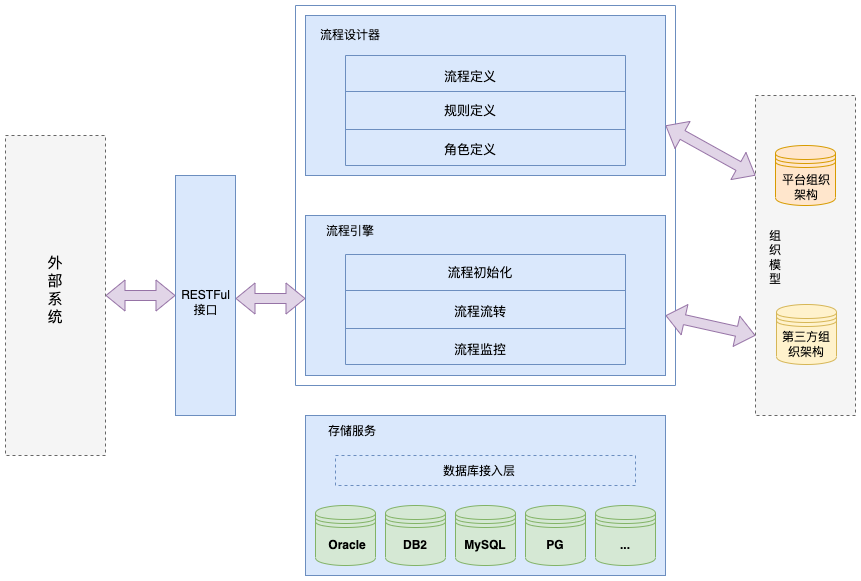

The diagram above was exported from draw.io. Its source (the exported page's mxGraphModel, read from the mxfile embedded in the PNG):
<mxGraphModel dx="1426" dy="803" grid="1" gridSize="10" guides="1" tooltips="1" connect="1" arrows="1" fold="1" page="1" pageScale="1" pageWidth="1169" pageHeight="827" math="0" shadow="0">
  <root>
    <mxCell id="0" />
    <mxCell id="1" parent="0" />
    <mxCell id="ZeDvhRwwm31zyUu7aKJG-3" value="" style="rounded=0;whiteSpace=wrap;html=1;fillColor=#dae8fc;strokeColor=#6c8ebf;" vertex="1" parent="1">
      <mxGeometry x="480" y="120" width="360" height="160" as="geometry" />
    </mxCell>
    <mxCell id="ZeDvhRwwm31zyUu7aKJG-4" value="" style="rounded=0;whiteSpace=wrap;html=1;fillColor=#dae8fc;strokeColor=#6c8ebf;" vertex="1" parent="1">
      <mxGeometry x="480" y="320" width="360" height="160" as="geometry" />
    </mxCell>
    <mxCell id="ZeDvhRwwm31zyUu7aKJG-5" value="" style="rounded=0;whiteSpace=wrap;html=1;fillColor=#dae8fc;strokeColor=#6c8ebf;" vertex="1" parent="1">
      <mxGeometry x="480" y="520" width="360" height="160" as="geometry" />
    </mxCell>
    <mxCell id="ZeDvhRwwm31zyUu7aKJG-6" value="" style="swimlane;startSize=0;fillColor=#dae8fc;strokeColor=#6c8ebf;" vertex="1" parent="1">
      <mxGeometry x="470" y="110" width="380" height="380" as="geometry" />
    </mxCell>
    <mxCell id="ZeDvhRwwm31zyUu7aKJG-7" value="" style="rounded=0;whiteSpace=wrap;html=1;fillColor=#dae8fc;strokeColor=#6c8ebf;" vertex="1" parent="1">
      <mxGeometry x="350" y="280" width="60" height="240" as="geometry" />
    </mxCell>
    <mxCell id="ZeDvhRwwm31zyUu7aKJG-8" value="" style="rounded=0;whiteSpace=wrap;html=1;dashed=1;fillColor=#f5f5f5;fontColor=#333333;strokeColor=#666666;" vertex="1" parent="1">
      <mxGeometry x="180" y="240" width="100" height="320" as="geometry" />
    </mxCell>
    <mxCell id="ZeDvhRwwm31zyUu7aKJG-9" value="" style="rounded=0;whiteSpace=wrap;html=1;dashed=1;fillColor=#f5f5f5;fontColor=#333333;strokeColor=#666666;" vertex="1" parent="1">
      <mxGeometry x="930" y="200" width="100" height="320" as="geometry" />
    </mxCell>
    <mxCell id="ZeDvhRwwm31zyUu7aKJG-53" value="" style="shape=table;html=1;whiteSpace=wrap;startSize=0;container=1;collapsible=0;childLayout=tableLayout;fillColor=#dae8fc;strokeColor=#6c8ebf;" vertex="1" parent="1">
      <mxGeometry x="520" y="160" width="280" height="110" as="geometry" />
    </mxCell>
    <mxCell id="ZeDvhRwwm31zyUu7aKJG-69" style="shape=tableRow;horizontal=0;startSize=0;swimlaneHead=0;swimlaneBody=0;top=0;left=0;bottom=0;right=0;collapsible=0;dropTarget=0;fillColor=none;points=[[0,0.5],[1,0.5]];portConstraint=eastwest;" vertex="1" parent="ZeDvhRwwm31zyUu7aKJG-53">
      <mxGeometry width="280" height="36" as="geometry" />
    </mxCell>
    <mxCell id="ZeDvhRwwm31zyUu7aKJG-70" style="shape=partialRectangle;html=1;whiteSpace=wrap;connectable=0;fillColor=none;top=0;left=0;bottom=0;right=0;overflow=hidden;" vertex="1" parent="ZeDvhRwwm31zyUu7aKJG-69">
      <mxGeometry width="280" height="36" as="geometry">
        <mxRectangle width="280" height="36" as="alternateBounds" />
      </mxGeometry>
    </mxCell>
    <mxCell id="ZeDvhRwwm31zyUu7aKJG-54" value="" style="shape=tableRow;horizontal=0;startSize=0;swimlaneHead=0;swimlaneBody=0;top=0;left=0;bottom=0;right=0;collapsible=0;dropTarget=0;fillColor=none;points=[[0,0.5],[1,0.5]];portConstraint=eastwest;" vertex="1" parent="ZeDvhRwwm31zyUu7aKJG-53">
      <mxGeometry y="36" width="280" height="38" as="geometry" />
    </mxCell>
    <mxCell id="ZeDvhRwwm31zyUu7aKJG-66" style="shape=partialRectangle;html=1;whiteSpace=wrap;connectable=0;fillColor=none;top=0;left=0;bottom=0;right=0;overflow=hidden;" vertex="1" parent="ZeDvhRwwm31zyUu7aKJG-54">
      <mxGeometry width="280" height="38" as="geometry">
        <mxRectangle width="280" height="38" as="alternateBounds" />
      </mxGeometry>
    </mxCell>
    <mxCell id="ZeDvhRwwm31zyUu7aKJG-58" value="" style="shape=tableRow;horizontal=0;startSize=0;swimlaneHead=0;swimlaneBody=0;top=0;left=0;bottom=0;right=0;collapsible=0;dropTarget=0;fillColor=none;points=[[0,0.5],[1,0.5]];portConstraint=eastwest;" vertex="1" parent="ZeDvhRwwm31zyUu7aKJG-53">
      <mxGeometry y="74" width="280" height="36" as="geometry" />
    </mxCell>
    <mxCell id="ZeDvhRwwm31zyUu7aKJG-67" style="shape=partialRectangle;html=1;whiteSpace=wrap;connectable=0;fillColor=none;top=0;left=0;bottom=0;right=0;overflow=hidden;" vertex="1" parent="ZeDvhRwwm31zyUu7aKJG-58">
      <mxGeometry width="280" height="36" as="geometry">
        <mxRectangle width="280" height="36" as="alternateBounds" />
      </mxGeometry>
    </mxCell>
    <mxCell id="ZeDvhRwwm31zyUu7aKJG-80" value="" style="shape=table;html=1;whiteSpace=wrap;startSize=0;container=1;collapsible=0;childLayout=tableLayout;fillColor=#dae8fc;strokeColor=#6c8ebf;" vertex="1" parent="1">
      <mxGeometry x="520" y="359" width="280" height="110" as="geometry" />
    </mxCell>
    <mxCell id="ZeDvhRwwm31zyUu7aKJG-81" style="shape=tableRow;horizontal=0;startSize=0;swimlaneHead=0;swimlaneBody=0;top=0;left=0;bottom=0;right=0;collapsible=0;dropTarget=0;fillColor=none;points=[[0,0.5],[1,0.5]];portConstraint=eastwest;" vertex="1" parent="ZeDvhRwwm31zyUu7aKJG-80">
      <mxGeometry width="280" height="36" as="geometry" />
    </mxCell>
    <mxCell id="ZeDvhRwwm31zyUu7aKJG-82" style="shape=partialRectangle;html=1;whiteSpace=wrap;connectable=0;fillColor=none;top=0;left=0;bottom=0;right=0;overflow=hidden;" vertex="1" parent="ZeDvhRwwm31zyUu7aKJG-81">
      <mxGeometry width="280" height="36" as="geometry">
        <mxRectangle width="280" height="36" as="alternateBounds" />
      </mxGeometry>
    </mxCell>
    <mxCell id="ZeDvhRwwm31zyUu7aKJG-83" value="" style="shape=tableRow;horizontal=0;startSize=0;swimlaneHead=0;swimlaneBody=0;top=0;left=0;bottom=0;right=0;collapsible=0;dropTarget=0;fillColor=none;points=[[0,0.5],[1,0.5]];portConstraint=eastwest;" vertex="1" parent="ZeDvhRwwm31zyUu7aKJG-80">
      <mxGeometry y="36" width="280" height="38" as="geometry" />
    </mxCell>
    <mxCell id="ZeDvhRwwm31zyUu7aKJG-84" style="shape=partialRectangle;html=1;whiteSpace=wrap;connectable=0;fillColor=none;top=0;left=0;bottom=0;right=0;overflow=hidden;" vertex="1" parent="ZeDvhRwwm31zyUu7aKJG-83">
      <mxGeometry width="280" height="38" as="geometry">
        <mxRectangle width="280" height="38" as="alternateBounds" />
      </mxGeometry>
    </mxCell>
    <mxCell id="ZeDvhRwwm31zyUu7aKJG-85" value="" style="shape=tableRow;horizontal=0;startSize=0;swimlaneHead=0;swimlaneBody=0;top=0;left=0;bottom=0;right=0;collapsible=0;dropTarget=0;fillColor=none;points=[[0,0.5],[1,0.5]];portConstraint=eastwest;" vertex="1" parent="ZeDvhRwwm31zyUu7aKJG-80">
      <mxGeometry y="74" width="280" height="36" as="geometry" />
    </mxCell>
    <mxCell id="ZeDvhRwwm31zyUu7aKJG-86" style="shape=partialRectangle;html=1;whiteSpace=wrap;connectable=0;fillColor=none;top=0;left=0;bottom=0;right=0;overflow=hidden;" vertex="1" parent="ZeDvhRwwm31zyUu7aKJG-85">
      <mxGeometry width="280" height="36" as="geometry">
        <mxRectangle width="280" height="36" as="alternateBounds" />
      </mxGeometry>
    </mxCell>
    <mxCell id="ZeDvhRwwm31zyUu7aKJG-87" value="" style="shape=datastore;whiteSpace=wrap;html=1;fillColor=#d5e8d4;strokeColor=#82b366;" vertex="1" parent="1">
      <mxGeometry x="490" y="610" width="60" height="60" as="geometry" />
    </mxCell>
    <mxCell id="ZeDvhRwwm31zyUu7aKJG-88" value="" style="shape=datastore;whiteSpace=wrap;html=1;fillColor=#d5e8d4;strokeColor=#82b366;" vertex="1" parent="1">
      <mxGeometry x="560" y="610" width="60" height="60" as="geometry" />
    </mxCell>
    <mxCell id="ZeDvhRwwm31zyUu7aKJG-89" value="" style="shape=datastore;whiteSpace=wrap;html=1;fillColor=#d5e8d4;strokeColor=#82b366;" vertex="1" parent="1">
      <mxGeometry x="630" y="610" width="60" height="60" as="geometry" />
    </mxCell>
    <mxCell id="ZeDvhRwwm31zyUu7aKJG-90" value="" style="shape=datastore;whiteSpace=wrap;html=1;fillColor=#d5e8d4;strokeColor=#82b366;" vertex="1" parent="1">
      <mxGeometry x="700" y="610" width="60" height="60" as="geometry" />
    </mxCell>
    <mxCell id="ZeDvhRwwm31zyUu7aKJG-91" value="&lt;b&gt;...&lt;/b&gt;" style="shape=datastore;whiteSpace=wrap;html=1;fillColor=#d5e8d4;strokeColor=#82b366;" vertex="1" parent="1">
      <mxGeometry x="770" y="610" width="60" height="60" as="geometry" />
    </mxCell>
    <mxCell id="ZeDvhRwwm31zyUu7aKJG-92" value="" style="rounded=0;whiteSpace=wrap;html=1;dashed=1;fillColor=#dae8fc;strokeColor=#6c8ebf;" vertex="1" parent="1">
      <mxGeometry x="510" y="560" width="300" height="30" as="geometry" />
    </mxCell>
    <mxCell id="ZeDvhRwwm31zyUu7aKJG-93" value="" style="shape=datastore;whiteSpace=wrap;html=1;fillColor=#ffe6cc;strokeColor=#d79b00;" vertex="1" parent="1">
      <mxGeometry x="950" y="250" width="60" height="60" as="geometry" />
    </mxCell>
    <mxCell id="ZeDvhRwwm31zyUu7aKJG-94" value="第三方组织架构" style="shape=datastore;whiteSpace=wrap;html=1;fillColor=#fff2cc;strokeColor=#d6b656;" vertex="1" parent="1">
      <mxGeometry x="951" y="409" width="60" height="60" as="geometry" />
    </mxCell>
    <mxCell id="ZeDvhRwwm31zyUu7aKJG-95" value="流程设计器" style="text;html=1;strokeColor=none;fillColor=none;align=center;verticalAlign=middle;whiteSpace=wrap;rounded=0;dashed=1;" vertex="1" parent="1">
      <mxGeometry x="480" y="124" width="90" height="32" as="geometry" />
    </mxCell>
    <mxCell id="ZeDvhRwwm31zyUu7aKJG-96" value="流程引擎" style="text;html=1;strokeColor=none;fillColor=none;align=center;verticalAlign=middle;whiteSpace=wrap;rounded=0;dashed=1;" vertex="1" parent="1">
      <mxGeometry x="480" y="320" width="90" height="32" as="geometry" />
    </mxCell>
    <mxCell id="ZeDvhRwwm31zyUu7aKJG-97" value="存储服务" style="text;html=1;strokeColor=none;fillColor=none;align=center;verticalAlign=middle;whiteSpace=wrap;rounded=0;dashed=1;" vertex="1" parent="1">
      <mxGeometry x="482" y="520" width="90" height="32" as="geometry" />
    </mxCell>
    <mxCell id="ZeDvhRwwm31zyUu7aKJG-98" value="&lt;font style=&quot;font-size: 11px&quot;&gt;RESTFul 接口&lt;/font&gt;" style="text;html=1;strokeColor=none;fillColor=none;align=center;verticalAlign=middle;whiteSpace=wrap;rounded=0;dashed=1;fontSize=5;" vertex="1" parent="1">
      <mxGeometry x="363.5" y="346" width="32.5" height="121" as="geometry" />
    </mxCell>
    <mxCell id="ZeDvhRwwm31zyUu7aKJG-99" value="&lt;font style=&quot;font-size: 13px&quot;&gt;流程定义&lt;/font&gt;" style="text;html=1;strokeColor=none;fillColor=none;align=center;verticalAlign=middle;whiteSpace=wrap;rounded=0;dashed=1;" vertex="1" parent="1">
      <mxGeometry x="600" y="165" width="90" height="32" as="geometry" />
    </mxCell>
    <mxCell id="ZeDvhRwwm31zyUu7aKJG-100" value="&lt;font style=&quot;font-size: 13px&quot;&gt;规则定义&lt;/font&gt;" style="text;html=1;strokeColor=none;fillColor=none;align=center;verticalAlign=middle;whiteSpace=wrap;rounded=0;dashed=1;" vertex="1" parent="1">
      <mxGeometry x="600" y="199" width="90" height="32" as="geometry" />
    </mxCell>
    <mxCell id="ZeDvhRwwm31zyUu7aKJG-101" value="&lt;font style=&quot;font-size: 13px&quot;&gt;角色定义&lt;/font&gt;" style="text;html=1;strokeColor=none;fillColor=none;align=center;verticalAlign=middle;whiteSpace=wrap;rounded=0;dashed=1;" vertex="1" parent="1">
      <mxGeometry x="600" y="238" width="90" height="32" as="geometry" />
    </mxCell>
    <mxCell id="ZeDvhRwwm31zyUu7aKJG-102" value="&lt;font style=&quot;font-size: 13px&quot;&gt;流程初始化&lt;/font&gt;" style="text;html=1;strokeColor=none;fillColor=none;align=center;verticalAlign=middle;whiteSpace=wrap;rounded=0;dashed=1;" vertex="1" parent="1">
      <mxGeometry x="610" y="361" width="90" height="32" as="geometry" />
    </mxCell>
    <mxCell id="ZeDvhRwwm31zyUu7aKJG-103" value="&lt;font style=&quot;font-size: 13px&quot;&gt;流程流转&lt;/font&gt;" style="text;html=1;strokeColor=none;fillColor=none;align=center;verticalAlign=middle;whiteSpace=wrap;rounded=0;dashed=1;" vertex="1" parent="1">
      <mxGeometry x="610" y="400" width="90" height="32" as="geometry" />
    </mxCell>
    <mxCell id="ZeDvhRwwm31zyUu7aKJG-104" value="&lt;font style=&quot;font-size: 13px&quot;&gt;流程监控&lt;/font&gt;" style="text;html=1;strokeColor=none;fillColor=none;align=center;verticalAlign=middle;whiteSpace=wrap;rounded=0;dashed=1;" vertex="1" parent="1">
      <mxGeometry x="610" y="438" width="90" height="32" as="geometry" />
    </mxCell>
    <mxCell id="ZeDvhRwwm31zyUu7aKJG-105" value="数据库接入层" style="text;html=1;strokeColor=none;fillColor=none;align=center;verticalAlign=middle;whiteSpace=wrap;rounded=0;dashed=1;" vertex="1" parent="1">
      <mxGeometry x="609" y="560" width="90" height="32" as="geometry" />
    </mxCell>
    <mxCell id="ZeDvhRwwm31zyUu7aKJG-107" value="&lt;b&gt;Oracle&lt;/b&gt;" style="text;html=1;strokeColor=none;fillColor=none;align=center;verticalAlign=middle;whiteSpace=wrap;rounded=0;dashed=1;" vertex="1" parent="1">
      <mxGeometry x="477" y="634" width="90" height="32" as="geometry" />
    </mxCell>
    <mxCell id="ZeDvhRwwm31zyUu7aKJG-108" value="&lt;b&gt;DB2&lt;/b&gt;" style="text;html=1;strokeColor=none;fillColor=none;align=center;verticalAlign=middle;whiteSpace=wrap;rounded=0;dashed=1;" vertex="1" parent="1">
      <mxGeometry x="545" y="634" width="90" height="32" as="geometry" />
    </mxCell>
    <mxCell id="ZeDvhRwwm31zyUu7aKJG-109" value="&lt;b&gt;MySQL&lt;/b&gt;" style="text;html=1;strokeColor=none;fillColor=none;align=center;verticalAlign=middle;whiteSpace=wrap;rounded=0;dashed=1;" vertex="1" parent="1">
      <mxGeometry x="615" y="634" width="90" height="32" as="geometry" />
    </mxCell>
    <mxCell id="ZeDvhRwwm31zyUu7aKJG-110" value="&lt;b&gt;PG&lt;/b&gt;" style="text;html=1;strokeColor=none;fillColor=none;align=center;verticalAlign=middle;whiteSpace=wrap;rounded=0;dashed=1;" vertex="1" parent="1">
      <mxGeometry x="685" y="634" width="90" height="32" as="geometry" />
    </mxCell>
    <mxCell id="ZeDvhRwwm31zyUu7aKJG-111" value="&lt;font style=&quot;font-size: 15px&quot;&gt;外部系统&lt;/font&gt;" style="text;html=1;strokeColor=none;fillColor=none;align=center;verticalAlign=middle;whiteSpace=wrap;rounded=0;dashed=1;fontSize=11;" vertex="1" parent="1">
      <mxGeometry x="220" y="331" width="20" height="125" as="geometry" />
    </mxCell>
    <mxCell id="ZeDvhRwwm31zyUu7aKJG-112" value="组织模型" style="text;html=1;strokeColor=none;fillColor=none;align=center;verticalAlign=middle;whiteSpace=wrap;rounded=0;dashed=1;" vertex="1" parent="1">
      <mxGeometry x="940" y="320" width="20" height="83" as="geometry" />
    </mxCell>
    <mxCell id="ZeDvhRwwm31zyUu7aKJG-113" value="平台组织架构" style="text;html=1;strokeColor=none;fillColor=none;align=center;verticalAlign=middle;whiteSpace=wrap;rounded=0;dashed=1;" vertex="1" parent="1">
      <mxGeometry x="956" y="250" width="50" height="83" as="geometry" />
    </mxCell>
    <mxCell id="ZeDvhRwwm31zyUu7aKJG-115" value="" style="shape=flexArrow;endArrow=classic;startArrow=classic;html=1;rounded=0;fontSize=15;entryX=0;entryY=0.5;entryDx=0;entryDy=0;fillColor=#e1d5e7;strokeColor=#9673a6;" edge="1" parent="1" target="ZeDvhRwwm31zyUu7aKJG-7">
      <mxGeometry width="100" height="100" relative="1" as="geometry">
        <mxPoint x="280" y="400" as="sourcePoint" />
        <mxPoint x="380" y="300" as="targetPoint" />
      </mxGeometry>
    </mxCell>
    <mxCell id="ZeDvhRwwm31zyUu7aKJG-116" value="" style="shape=flexArrow;endArrow=classic;startArrow=classic;html=1;rounded=0;fontSize=15;entryX=0;entryY=0.5;entryDx=0;entryDy=0;width=0;startSize=7;" edge="1" parent="1">
      <mxGeometry width="100" height="100" relative="1" as="geometry">
        <mxPoint x="290" y="410" as="sourcePoint" />
        <mxPoint x="360" y="410" as="targetPoint" />
      </mxGeometry>
    </mxCell>
    <mxCell id="ZeDvhRwwm31zyUu7aKJG-117" value="" style="shape=flexArrow;endArrow=classic;startArrow=classic;html=1;rounded=0;fontSize=15;entryX=0;entryY=0.5;entryDx=0;entryDy=0;fillColor=#e1d5e7;strokeColor=#9673a6;" edge="1" parent="1">
      <mxGeometry width="100" height="100" relative="1" as="geometry">
        <mxPoint x="410" y="403" as="sourcePoint" />
        <mxPoint x="480" y="403" as="targetPoint" />
      </mxGeometry>
    </mxCell>
    <mxCell id="ZeDvhRwwm31zyUu7aKJG-119" value="" style="shape=flexArrow;endArrow=classic;startArrow=classic;html=1;rounded=0;fontSize=15;entryX=0;entryY=0.75;entryDx=0;entryDy=0;fillColor=#e1d5e7;strokeColor=#9673a6;" edge="1" parent="1" target="ZeDvhRwwm31zyUu7aKJG-9">
      <mxGeometry width="100" height="100" relative="1" as="geometry">
        <mxPoint x="840" y="420" as="sourcePoint" />
        <mxPoint x="910" y="420" as="targetPoint" />
      </mxGeometry>
    </mxCell>
    <mxCell id="ZeDvhRwwm31zyUu7aKJG-120" value="" style="shape=flexArrow;endArrow=classic;startArrow=classic;html=1;rounded=0;fontSize=15;entryX=0;entryY=0.25;entryDx=0;entryDy=0;fillColor=#e1d5e7;strokeColor=#9673a6;" edge="1" parent="1" target="ZeDvhRwwm31zyUu7aKJG-9">
      <mxGeometry width="100" height="100" relative="1" as="geometry">
        <mxPoint x="840" y="230" as="sourcePoint" />
        <mxPoint x="930" y="250" as="targetPoint" />
      </mxGeometry>
    </mxCell>
  </root>
</mxGraphModel>